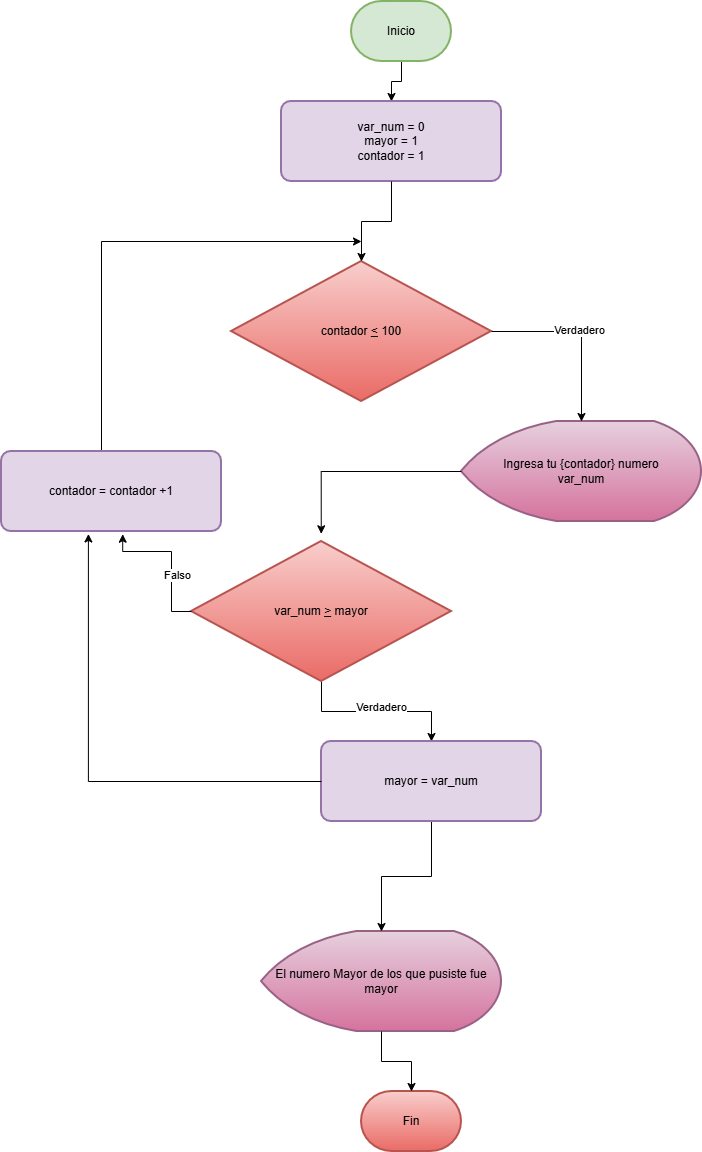

The diagram above was exported from draw.io. Its source (the exported page's mxGraphModel, read from the mxfile embedded in the PNG):
<mxGraphModel dx="1230" dy="646" grid="1" gridSize="10" guides="1" tooltips="1" connect="1" arrows="1" fold="1" page="1" pageScale="1" pageWidth="827" pageHeight="1169" math="0" shadow="0">
  <root>
    <mxCell id="0" />
    <mxCell id="1" parent="0" />
    <mxCell id="KikIkDLuggBD18izsVmD-2" edge="1" parent="1" source="rs8GCuRLH67mazMfTrmL-10" style="edgeStyle=orthogonalEdgeStyle;rounded=0;orthogonalLoop=1;jettySize=auto;html=1;" target="KikIkDLuggBD18izsVmD-1" value="">
      <mxGeometry relative="1" as="geometry" />
    </mxCell>
    <mxCell id="rs8GCuRLH67mazMfTrmL-10" parent="1" style="strokeWidth=2;html=1;shape=mxgraph.flowchart.terminator;whiteSpace=wrap;fillColor=#d5e8d4;strokeColor=#82b366;" value="Inicio" vertex="1">
      <mxGeometry height="60" width="100" x="360" y="10" as="geometry" />
    </mxCell>
    <mxCell id="rs8GCuRLH67mazMfTrmL-13" parent="1" style="strokeWidth=2;html=1;shape=mxgraph.flowchart.terminator;whiteSpace=wrap;fillColor=#f8cecc;strokeColor=#b85450;gradientColor=#ea6b66;" value="Fin" vertex="1">
      <mxGeometry height="60" width="100" x="370" y="1100" as="geometry" />
    </mxCell>
    <mxCell id="KikIkDLuggBD18izsVmD-1" parent="1" style="whiteSpace=wrap;html=1;fillColor=#e1d5e7;strokeColor=#9673a6;strokeWidth=2;rounded=1;arcSize=12;" value="var_num = 0&lt;div&gt;mayor = 1&lt;/div&gt;&lt;div&gt;contador = 1&lt;/div&gt;" vertex="1">
      <mxGeometry height="80" width="220" x="290" y="110" as="geometry" />
    </mxCell>
    <mxCell id="KikIkDLuggBD18izsVmD-4" parent="1" style="strokeWidth=2;html=1;shape=mxgraph.flowchart.display;whiteSpace=wrap;fillColor=#e6d0de;strokeColor=#996185;gradientColor=#d5739d;" value="El numero Mayor de los que pusiste fue&lt;div&gt;mayor&lt;/div&gt;" vertex="1">
      <mxGeometry height="100" width="240" x="270" y="940" as="geometry" />
    </mxCell>
    <mxCell id="KikIkDLuggBD18izsVmD-36" edge="1" parent="1" source="KikIkDLuggBD18izsVmD-4" style="edgeStyle=orthogonalEdgeStyle;rounded=0;orthogonalLoop=1;jettySize=auto;html=1;entryX=0.5;entryY=0;entryDx=0;entryDy=0;entryPerimeter=0;" target="rs8GCuRLH67mazMfTrmL-13">
      <mxGeometry relative="1" as="geometry" />
    </mxCell>
    <mxCell id="KikIkDLuggBD18izsVmD-49" parent="1" style="strokeWidth=2;html=1;shape=mxgraph.flowchart.decision;whiteSpace=wrap;fillColor=#f8cecc;strokeColor=#b85450;gradientColor=#ea6b66;" value="contador &lt;u&gt;&amp;lt;&lt;/u&gt;&amp;nbsp;100" vertex="1">
      <mxGeometry height="140" width="260" x="240" y="270" as="geometry" />
    </mxCell>
    <mxCell id="KikIkDLuggBD18izsVmD-54" parent="1" style="strokeWidth=2;html=1;shape=mxgraph.flowchart.display;whiteSpace=wrap;fillColor=#e6d0de;strokeColor=#996185;gradientColor=#d5739d;" value="Ingresa tu {contador} numero&lt;div&gt;var_num&lt;/div&gt;" vertex="1">
      <mxGeometry height="100" width="240" x="470" y="430" as="geometry" />
    </mxCell>
    <mxCell id="KikIkDLuggBD18izsVmD-55" edge="1" parent="1" source="KikIkDLuggBD18izsVmD-49" style="edgeStyle=orthogonalEdgeStyle;rounded=0;orthogonalLoop=1;jettySize=auto;html=1;exitX=1;exitY=0.5;exitDx=0;exitDy=0;exitPerimeter=0;entryX=0.5;entryY=0;entryDx=0;entryDy=0;entryPerimeter=0;" target="KikIkDLuggBD18izsVmD-54">
      <mxGeometry relative="1" as="geometry" />
    </mxCell>
    <mxCell id="KikIkDLuggBD18izsVmD-57" connectable="0" parent="KikIkDLuggBD18izsVmD-55" style="edgeLabel;html=1;align=center;verticalAlign=middle;resizable=0;points=[];" value="Verdadero" vertex="1">
      <mxGeometry relative="1" x="-0.0261" y="2" as="geometry">
        <mxPoint x="-1" as="offset" />
      </mxGeometry>
    </mxCell>
    <mxCell id="KikIkDLuggBD18izsVmD-66" edge="1" parent="1" source="KikIkDLuggBD18izsVmD-1" style="edgeStyle=orthogonalEdgeStyle;rounded=0;orthogonalLoop=1;jettySize=auto;html=1;entryX=0.5;entryY=0;entryDx=0;entryDy=0;entryPerimeter=0;" target="KikIkDLuggBD18izsVmD-49">
      <mxGeometry relative="1" as="geometry" />
    </mxCell>
    <mxCell id="KikIkDLuggBD18izsVmD-72" edge="1" parent="1" source="KikIkDLuggBD18izsVmD-67" style="edgeStyle=orthogonalEdgeStyle;rounded=0;orthogonalLoop=1;jettySize=auto;html=1;entryX=0.5;entryY=0;entryDx=0;entryDy=0;" target="KikIkDLuggBD18izsVmD-70">
      <mxGeometry relative="1" as="geometry" />
    </mxCell>
    <mxCell id="KikIkDLuggBD18izsVmD-76" connectable="0" parent="KikIkDLuggBD18izsVmD-72" style="edgeLabel;html=1;align=center;verticalAlign=middle;resizable=0;points=[];" value="Verdadero" vertex="1">
      <mxGeometry relative="1" x="0.0466" y="5" as="geometry">
        <mxPoint as="offset" />
      </mxGeometry>
    </mxCell>
    <mxCell id="KikIkDLuggBD18izsVmD-67" parent="1" style="strokeWidth=2;html=1;shape=mxgraph.flowchart.decision;whiteSpace=wrap;fillColor=#f8cecc;strokeColor=#b85450;gradientColor=#ea6b66;" value="var_num &lt;u&gt;&amp;gt;&lt;/u&gt; mayor" vertex="1">
      <mxGeometry height="140" width="260" x="200" y="550" as="geometry" />
    </mxCell>
    <mxCell id="KikIkDLuggBD18izsVmD-68" edge="1" parent="1" source="KikIkDLuggBD18izsVmD-54" style="edgeStyle=orthogonalEdgeStyle;rounded=0;orthogonalLoop=1;jettySize=auto;html=1;entryX=0.499;entryY=-0.055;entryDx=0;entryDy=0;entryPerimeter=0;" target="KikIkDLuggBD18izsVmD-67">
      <mxGeometry relative="1" as="geometry" />
    </mxCell>
    <mxCell id="KikIkDLuggBD18izsVmD-115" edge="1" parent="1" source="KikIkDLuggBD18izsVmD-70" style="edgeStyle=orthogonalEdgeStyle;rounded=0;orthogonalLoop=1;jettySize=auto;html=1;" target="KikIkDLuggBD18izsVmD-4">
      <mxGeometry relative="1" as="geometry" />
    </mxCell>
    <mxCell id="KikIkDLuggBD18izsVmD-70" parent="1" style="whiteSpace=wrap;html=1;fillColor=#e1d5e7;strokeColor=#9673a6;strokeWidth=2;rounded=1;arcSize=12;" value="mayor = var_num" vertex="1">
      <mxGeometry height="80" width="220" x="330" y="750" as="geometry" />
    </mxCell>
    <mxCell id="KikIkDLuggBD18izsVmD-81" edge="1" parent="1" source="KikIkDLuggBD18izsVmD-79" style="edgeStyle=orthogonalEdgeStyle;rounded=0;orthogonalLoop=1;jettySize=auto;html=1;">
      <mxGeometry relative="1" as="geometry">
        <Array as="points">
          <mxPoint x="110" y="250" />
        </Array>
        <mxPoint x="370" y="250" as="targetPoint" />
      </mxGeometry>
    </mxCell>
    <mxCell id="KikIkDLuggBD18izsVmD-79" parent="1" style="whiteSpace=wrap;html=1;fillColor=#e1d5e7;strokeColor=#9673a6;strokeWidth=2;rounded=1;arcSize=12;" value="contador = contador +1" vertex="1">
      <mxGeometry height="80" width="220" x="10" y="460" as="geometry" />
    </mxCell>
    <mxCell id="KikIkDLuggBD18izsVmD-80" edge="1" parent="1" source="KikIkDLuggBD18izsVmD-70" style="edgeStyle=orthogonalEdgeStyle;rounded=0;orthogonalLoop=1;jettySize=auto;html=1;entryX=0.395;entryY=1.031;entryDx=0;entryDy=0;entryPerimeter=0;" target="KikIkDLuggBD18izsVmD-79">
      <mxGeometry relative="1" as="geometry" />
    </mxCell>
    <mxCell id="KikIkDLuggBD18izsVmD-113" edge="1" parent="1" source="KikIkDLuggBD18izsVmD-67" style="edgeStyle=orthogonalEdgeStyle;rounded=0;orthogonalLoop=1;jettySize=auto;html=1;entryX=0.551;entryY=1.034;entryDx=0;entryDy=0;entryPerimeter=0;" target="KikIkDLuggBD18izsVmD-79">
      <mxGeometry relative="1" as="geometry">
        <Array as="points">
          <mxPoint x="180" y="620" />
          <mxPoint x="180" y="560" />
          <mxPoint x="131" y="560" />
        </Array>
      </mxGeometry>
    </mxCell>
    <mxCell id="KikIkDLuggBD18izsVmD-114" connectable="0" parent="KikIkDLuggBD18izsVmD-113" style="edgeLabel;html=1;align=center;verticalAlign=middle;resizable=0;points=[];" value="Falso" vertex="1">
      <mxGeometry relative="1" x="-0.2153" y="-5" as="geometry">
        <mxPoint as="offset" />
      </mxGeometry>
    </mxCell>
  </root>
</mxGraphModel>